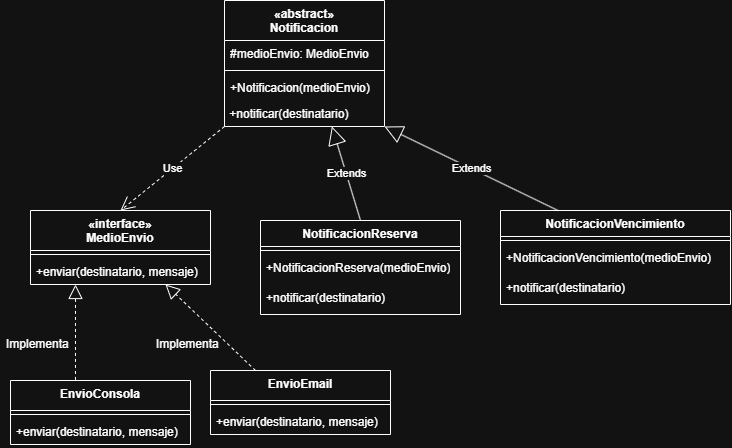

The diagram above was exported from draw.io. Its source (the exported page's mxGraphModel, read from the mxfile embedded in the PNG):
<mxGraphModel dx="1231" dy="680" grid="1" gridSize="10" guides="1" tooltips="1" connect="1" arrows="1" fold="1" page="1" pageScale="1" pageWidth="827" pageHeight="1169" math="0" shadow="0">
  <root>
    <mxCell id="0" />
    <mxCell id="1" parent="0" />
    <mxCell id="4K3WOaIRfVra6hyCPBmS-1" parent="1" style="swimlane;fontStyle=1;align=center;verticalAlign=top;childLayout=stackLayout;horizontal=1;startSize=40;horizontalStack=0;resizeParent=1;resizeParentMax=0;resizeLast=0;collapsible=1;marginBottom=0;whiteSpace=wrap;html=1;" value="«abstract»&lt;div&gt;Notificacion&lt;/div&gt;" vertex="1">
      <mxGeometry height="126" width="160" x="254" y="10" as="geometry" />
    </mxCell>
    <mxCell id="4K3WOaIRfVra6hyCPBmS-2" parent="4K3WOaIRfVra6hyCPBmS-1" style="text;strokeColor=none;fillColor=none;align=left;verticalAlign=top;spacingLeft=4;spacingRight=4;overflow=hidden;rotatable=0;points=[[0,0.5],[1,0.5]];portConstraint=eastwest;whiteSpace=wrap;html=1;" value="#medioEnvio: MedioEnvio" vertex="1">
      <mxGeometry height="26" width="160" y="40" as="geometry" />
    </mxCell>
    <mxCell id="4K3WOaIRfVra6hyCPBmS-3" parent="4K3WOaIRfVra6hyCPBmS-1" style="line;strokeWidth=1;fillColor=none;align=left;verticalAlign=middle;spacingTop=-1;spacingLeft=3;spacingRight=3;rotatable=0;labelPosition=right;points=[];portConstraint=eastwest;strokeColor=inherit;" value="" vertex="1">
      <mxGeometry height="8" width="160" y="66" as="geometry" />
    </mxCell>
    <mxCell id="4K3WOaIRfVra6hyCPBmS-4" parent="4K3WOaIRfVra6hyCPBmS-1" style="text;strokeColor=none;fillColor=none;align=left;verticalAlign=top;spacingLeft=4;spacingRight=4;overflow=hidden;rotatable=0;points=[[0,0.5],[1,0.5]];portConstraint=eastwest;whiteSpace=wrap;html=1;" value="+Notificacion(medioEnvio)" vertex="1">
      <mxGeometry height="26" width="160" y="74" as="geometry" />
    </mxCell>
    <mxCell id="4K3WOaIRfVra6hyCPBmS-5" parent="4K3WOaIRfVra6hyCPBmS-1" style="text;whiteSpace=wrap;html=1;" value="&amp;nbsp;+notificar(destinatario)" vertex="1">
      <mxGeometry height="26" width="160" y="100" as="geometry" />
    </mxCell>
    <mxCell id="4K3WOaIRfVra6hyCPBmS-6" edge="1" parent="4K3WOaIRfVra6hyCPBmS-1" source="4K3WOaIRfVra6hyCPBmS-1" style="edgeStyle=orthogonalEdgeStyle;rounded=0;orthogonalLoop=1;jettySize=auto;html=1;entryX=0.5;entryY=1;entryDx=0;entryDy=0;" target="4K3WOaIRfVra6hyCPBmS-5">
      <mxGeometry relative="1" as="geometry" />
    </mxCell>
    <mxCell id="4K3WOaIRfVra6hyCPBmS-8" parent="1" style="swimlane;fontStyle=1;align=center;verticalAlign=top;childLayout=stackLayout;horizontal=1;startSize=40;horizontalStack=0;resizeParent=1;resizeParentMax=0;resizeLast=0;collapsible=1;marginBottom=0;whiteSpace=wrap;html=1;" value="«interface»&lt;div&gt;MedioEnvio&lt;/div&gt;" vertex="1">
      <mxGeometry height="74" width="180" x="60" y="220" as="geometry" />
    </mxCell>
    <mxCell id="4K3WOaIRfVra6hyCPBmS-10" parent="4K3WOaIRfVra6hyCPBmS-8" style="line;strokeWidth=1;fillColor=none;align=left;verticalAlign=middle;spacingTop=-1;spacingLeft=3;spacingRight=3;rotatable=0;labelPosition=right;points=[];portConstraint=eastwest;strokeColor=inherit;" value="" vertex="1">
      <mxGeometry height="8" width="180" y="40" as="geometry" />
    </mxCell>
    <mxCell id="4K3WOaIRfVra6hyCPBmS-11" parent="4K3WOaIRfVra6hyCPBmS-8" style="text;strokeColor=none;fillColor=none;align=left;verticalAlign=top;spacingLeft=4;spacingRight=4;overflow=hidden;rotatable=0;points=[[0,0.5],[1,0.5]];portConstraint=eastwest;whiteSpace=wrap;html=1;" value="+enviar(destinatario, mensaje)" vertex="1">
      <mxGeometry height="26" width="180" y="48" as="geometry" />
    </mxCell>
    <mxCell id="4K3WOaIRfVra6hyCPBmS-12" edge="1" parent="1" source="4K3WOaIRfVra6hyCPBmS-1" style="endArrow=open;endSize=12;dashed=1;html=1;rounded=0;entryX=0.5;entryY=0;entryDx=0;entryDy=0;exitX=0;exitY=1;exitDx=0;exitDy=0;" target="4K3WOaIRfVra6hyCPBmS-8" value="Use">
      <mxGeometry relative="1" width="160" as="geometry">
        <mxPoint x="129.5" y="166" as="sourcePoint" />
        <mxPoint x="129.5" y="226" as="targetPoint" />
      </mxGeometry>
    </mxCell>
    <mxCell id="4K3WOaIRfVra6hyCPBmS-13" parent="1" style="swimlane;fontStyle=1;align=center;verticalAlign=top;childLayout=stackLayout;horizontal=1;startSize=26;horizontalStack=0;resizeParent=1;resizeParentMax=0;resizeLast=0;collapsible=1;marginBottom=0;whiteSpace=wrap;html=1;" value="NotificacionReserva" vertex="1">
      <mxGeometry height="94" width="200" x="290" y="230" as="geometry" />
    </mxCell>
    <mxCell id="4K3WOaIRfVra6hyCPBmS-15" parent="4K3WOaIRfVra6hyCPBmS-13" style="line;strokeWidth=1;fillColor=none;align=left;verticalAlign=middle;spacingTop=-1;spacingLeft=3;spacingRight=3;rotatable=0;labelPosition=right;points=[];portConstraint=eastwest;strokeColor=inherit;" value="" vertex="1">
      <mxGeometry height="8" width="200" y="26" as="geometry" />
    </mxCell>
    <mxCell id="4K3WOaIRfVra6hyCPBmS-16" parent="4K3WOaIRfVra6hyCPBmS-13" style="text;strokeColor=none;fillColor=none;align=left;verticalAlign=top;spacingLeft=4;spacingRight=4;overflow=hidden;rotatable=0;points=[[0,0.5],[1,0.5]];portConstraint=eastwest;whiteSpace=wrap;html=1;" value="+NotificacionReserva(medioEnvio)" vertex="1">
      <mxGeometry height="30" width="200" y="34" as="geometry" />
    </mxCell>
    <mxCell id="4K3WOaIRfVra6hyCPBmS-19" parent="4K3WOaIRfVra6hyCPBmS-13" style="text;strokeColor=none;fillColor=none;align=left;verticalAlign=top;spacingLeft=4;spacingRight=4;overflow=hidden;rotatable=0;points=[[0,0.5],[1,0.5]];portConstraint=eastwest;whiteSpace=wrap;html=1;" value="+notificar(destinatario)" vertex="1">
      <mxGeometry height="30" width="200" y="64" as="geometry" />
    </mxCell>
    <mxCell id="4K3WOaIRfVra6hyCPBmS-20" parent="1" style="swimlane;fontStyle=1;align=center;verticalAlign=top;childLayout=stackLayout;horizontal=1;startSize=26;horizontalStack=0;resizeParent=1;resizeParentMax=0;resizeLast=0;collapsible=1;marginBottom=0;whiteSpace=wrap;html=1;" value="NotificacionVencimiento" vertex="1">
      <mxGeometry height="94" width="230" x="530" y="220" as="geometry" />
    </mxCell>
    <mxCell id="4K3WOaIRfVra6hyCPBmS-21" parent="4K3WOaIRfVra6hyCPBmS-20" style="line;strokeWidth=1;fillColor=none;align=left;verticalAlign=middle;spacingTop=-1;spacingLeft=3;spacingRight=3;rotatable=0;labelPosition=right;points=[];portConstraint=eastwest;strokeColor=inherit;" value="" vertex="1">
      <mxGeometry height="8" width="230" y="26" as="geometry" />
    </mxCell>
    <mxCell id="4K3WOaIRfVra6hyCPBmS-22" parent="4K3WOaIRfVra6hyCPBmS-20" style="text;strokeColor=none;fillColor=none;align=left;verticalAlign=top;spacingLeft=4;spacingRight=4;overflow=hidden;rotatable=0;points=[[0,0.5],[1,0.5]];portConstraint=eastwest;whiteSpace=wrap;html=1;" value="+NotificacionVencimiento(medioEnvio)" vertex="1">
      <mxGeometry height="30" width="230" y="34" as="geometry" />
    </mxCell>
    <mxCell id="4K3WOaIRfVra6hyCPBmS-23" parent="4K3WOaIRfVra6hyCPBmS-20" style="text;strokeColor=none;fillColor=none;align=left;verticalAlign=top;spacingLeft=4;spacingRight=4;overflow=hidden;rotatable=0;points=[[0,0.5],[1,0.5]];portConstraint=eastwest;whiteSpace=wrap;html=1;" value="+notificar(destinatario)" vertex="1">
      <mxGeometry height="30" width="230" y="64" as="geometry" />
    </mxCell>
    <mxCell id="4K3WOaIRfVra6hyCPBmS-24" parent="1" style="swimlane;fontStyle=1;align=center;verticalAlign=top;childLayout=stackLayout;horizontal=1;startSize=30;horizontalStack=0;resizeParent=1;resizeParentMax=0;resizeLast=0;collapsible=1;marginBottom=0;whiteSpace=wrap;html=1;" value="EnvioConsola" vertex="1">
      <mxGeometry height="64" width="180" x="40" y="390" as="geometry" />
    </mxCell>
    <mxCell id="4K3WOaIRfVra6hyCPBmS-25" parent="4K3WOaIRfVra6hyCPBmS-24" style="line;strokeWidth=1;fillColor=none;align=left;verticalAlign=middle;spacingTop=-1;spacingLeft=3;spacingRight=3;rotatable=0;labelPosition=right;points=[];portConstraint=eastwest;strokeColor=inherit;" value="" vertex="1">
      <mxGeometry height="8" width="180" y="30" as="geometry" />
    </mxCell>
    <mxCell id="4K3WOaIRfVra6hyCPBmS-26" parent="4K3WOaIRfVra6hyCPBmS-24" style="text;strokeColor=none;fillColor=none;align=left;verticalAlign=top;spacingLeft=4;spacingRight=4;overflow=hidden;rotatable=0;points=[[0,0.5],[1,0.5]];portConstraint=eastwest;whiteSpace=wrap;html=1;" value="+enviar(destinatario, mensaje)" vertex="1">
      <mxGeometry height="26" width="180" y="38" as="geometry" />
    </mxCell>
    <mxCell id="4K3WOaIRfVra6hyCPBmS-27" parent="1" style="swimlane;fontStyle=1;align=center;verticalAlign=top;childLayout=stackLayout;horizontal=1;startSize=30;horizontalStack=0;resizeParent=1;resizeParentMax=0;resizeLast=0;collapsible=1;marginBottom=0;whiteSpace=wrap;html=1;" value="EnvioEmail" vertex="1">
      <mxGeometry height="64" width="180" x="240" y="380" as="geometry" />
    </mxCell>
    <mxCell id="4K3WOaIRfVra6hyCPBmS-28" parent="4K3WOaIRfVra6hyCPBmS-27" style="line;strokeWidth=1;fillColor=none;align=left;verticalAlign=middle;spacingTop=-1;spacingLeft=3;spacingRight=3;rotatable=0;labelPosition=right;points=[];portConstraint=eastwest;strokeColor=inherit;" value="" vertex="1">
      <mxGeometry height="8" width="180" y="30" as="geometry" />
    </mxCell>
    <mxCell id="4K3WOaIRfVra6hyCPBmS-29" parent="4K3WOaIRfVra6hyCPBmS-27" style="text;strokeColor=none;fillColor=none;align=left;verticalAlign=top;spacingLeft=4;spacingRight=4;overflow=hidden;rotatable=0;points=[[0,0.5],[1,0.5]];portConstraint=eastwest;whiteSpace=wrap;html=1;" value="+enviar(destinatario, mensaje)" vertex="1">
      <mxGeometry height="26" width="180" y="38" as="geometry" />
    </mxCell>
    <mxCell id="4K3WOaIRfVra6hyCPBmS-30" edge="1" parent="1" source="4K3WOaIRfVra6hyCPBmS-13" style="endArrow=block;endSize=16;endFill=0;html=1;rounded=0;exitX=0.5;exitY=0;exitDx=0;exitDy=0;entryX=0.671;entryY=0.996;entryDx=0;entryDy=0;entryPerimeter=0;" target="4K3WOaIRfVra6hyCPBmS-5" value="Extends">
      <mxGeometry relative="1" width="160" as="geometry">
        <mxPoint x="379.60000000000014" y="254.87200000000007" as="sourcePoint" />
        <mxPoint x="370" y="136" as="targetPoint" />
      </mxGeometry>
    </mxCell>
    <mxCell id="4K3WOaIRfVra6hyCPBmS-31" edge="1" parent="1" source="4K3WOaIRfVra6hyCPBmS-20" style="endArrow=block;endSize=16;endFill=0;html=1;rounded=0;exitX=0.25;exitY=0;exitDx=0;exitDy=0;entryX=1;entryY=1;entryDx=0;entryDy=0;" target="4K3WOaIRfVra6hyCPBmS-1" value="Extends">
      <mxGeometry relative="1" width="160" as="geometry">
        <mxPoint x="579" y="220" as="sourcePoint" />
        <mxPoint x="550" y="126" as="targetPoint" />
      </mxGeometry>
    </mxCell>
    <mxCell id="4K3WOaIRfVra6hyCPBmS-32" edge="1" parent="1" source="4K3WOaIRfVra6hyCPBmS-24" style="endArrow=block;dashed=1;endFill=0;endSize=12;html=1;rounded=0;entryX=0.25;entryY=1;entryDx=0;entryDy=0;exitX=0.361;exitY=-0.009;exitDx=0;exitDy=0;exitPerimeter=0;" target="4K3WOaIRfVra6hyCPBmS-8" value="">
      <mxGeometry relative="1" width="160" as="geometry">
        <mxPoint x="40" y="360" as="sourcePoint" />
        <mxPoint x="200" y="360" as="targetPoint" />
      </mxGeometry>
    </mxCell>
    <mxCell id="4K3WOaIRfVra6hyCPBmS-33" edge="1" parent="1" source="4K3WOaIRfVra6hyCPBmS-27" style="endArrow=block;dashed=1;endFill=0;endSize=12;html=1;rounded=0;entryX=0.75;entryY=1;entryDx=0;entryDy=0;exitX=0.25;exitY=0;exitDx=0;exitDy=0;" target="4K3WOaIRfVra6hyCPBmS-8" value="">
      <mxGeometry relative="1" width="160" as="geometry">
        <mxPoint x="220" y="389" as="sourcePoint" />
        <mxPoint x="220" y="294" as="targetPoint" />
      </mxGeometry>
    </mxCell>
    <mxCell id="4K3WOaIRfVra6hyCPBmS-34" parent="1" style="text;strokeColor=none;fillColor=none;align=left;verticalAlign=top;spacingLeft=4;spacingRight=4;overflow=hidden;rotatable=0;points=[[0,0.5],[1,0.5]];portConstraint=eastwest;whiteSpace=wrap;html=1;" value="Implementa" vertex="1">
      <mxGeometry height="26" width="80" x="30" y="340" as="geometry" />
    </mxCell>
    <mxCell id="4K3WOaIRfVra6hyCPBmS-35" parent="1" style="text;strokeColor=none;fillColor=none;align=left;verticalAlign=top;spacingLeft=4;spacingRight=4;overflow=hidden;rotatable=0;points=[[0,0.5],[1,0.5]];portConstraint=eastwest;whiteSpace=wrap;html=1;" value="Implementa" vertex="1">
      <mxGeometry height="26" width="80" x="180" y="340" as="geometry" />
    </mxCell>
  </root>
</mxGraphModel>